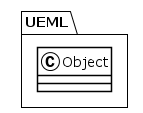

The diagram above was rendered by PlantUML. Its source (embedded in the PNG):
@startuml
!theme plain
package UEML {
class Object {
}
}
@enduml